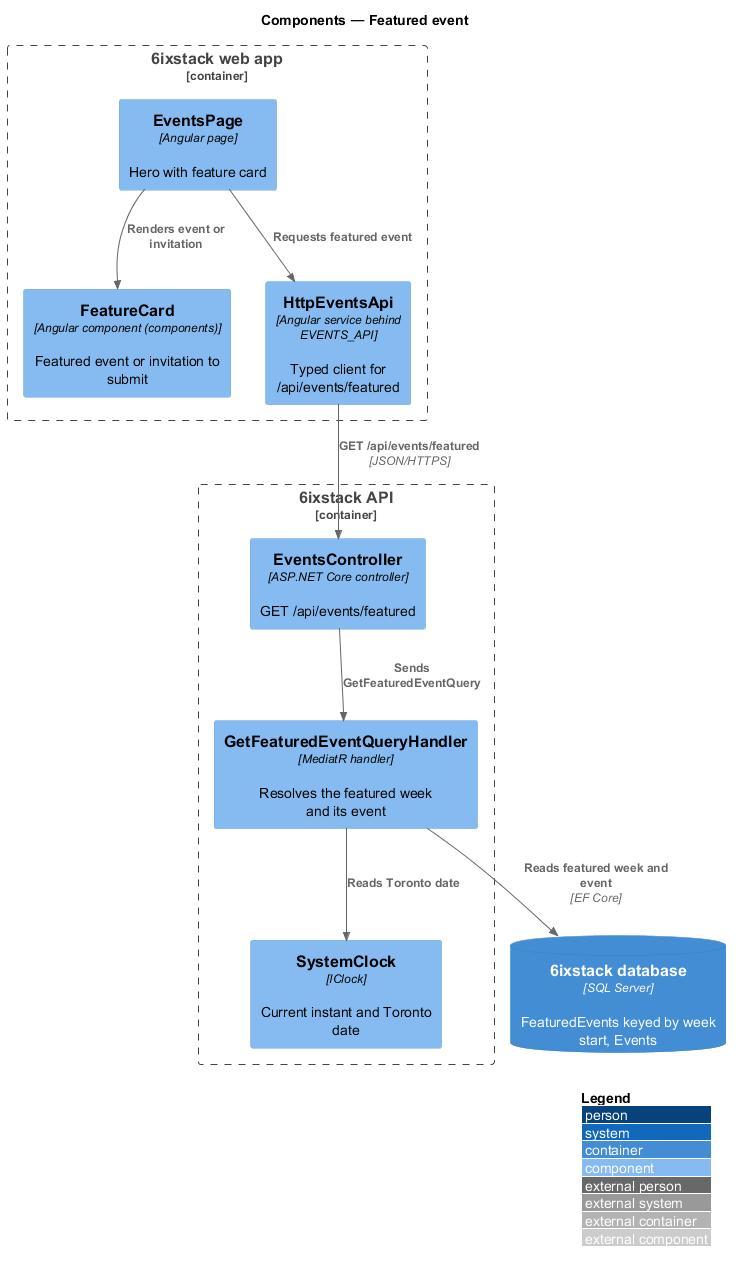

The diagram above was rendered by PlantUML. Its source (embedded in the PNG):
@startuml
!include <C4/C4_Component>
LAYOUT_WITH_LEGEND()
title Components — Featured event

Container_Boundary(spa, "6ixstack web app") {
  Component(page, "EventsPage", "Angular page", "Hero with feature card")
  Component(card, "FeatureCard", "Angular component (components)", "Featured event or invitation to submit")
  Component(client, "HttpEventsApi", "Angular service behind EVENTS_API", "Typed client for /api/events/featured")
}
Container_Boundary(api, "6ixstack API") {
  Component(ctrl, "EventsController", "ASP.NET Core controller", "GET /api/events/featured")
  Component(handler, "GetFeaturedEventQueryHandler", "MediatR handler", "Resolves the featured week and its event")
  Component(clock, "SystemClock", "IClock", "Current instant and Toronto date")
}
ContainerDb(db, "6ixstack database", "SQL Server", "FeaturedEvents keyed by week start, Events")

Rel(page, client, "Requests featured event")
Rel(page, card, "Renders event or invitation")
Rel(client, ctrl, "GET /api/events/featured", "JSON/HTTPS")
Rel(ctrl, handler, "Sends GetFeaturedEventQuery")
Rel(handler, clock, "Reads Toronto date")
Rel(handler, db, "Reads featured week and event", "EF Core")
@enduml